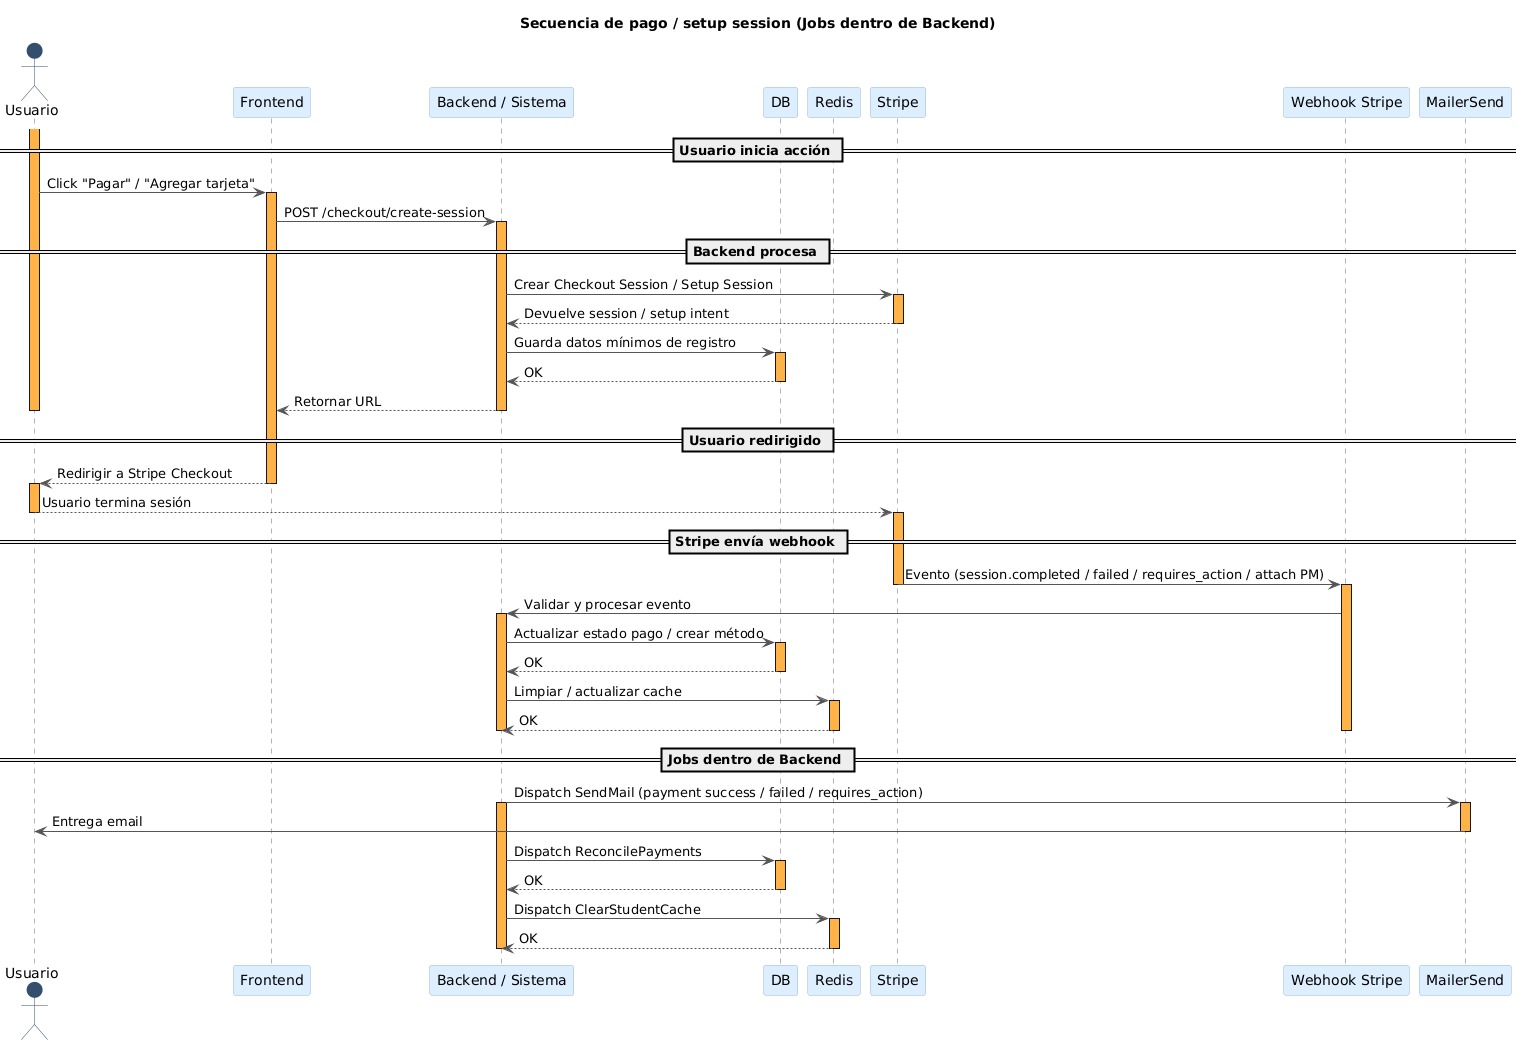

The diagram above was rendered by PlantUML. Its source (embedded in the PNG):
@startuml
title Secuencia de pago / setup session (Jobs dentro de Backend)

skinparam actor {
  BackgroundColor #344F6E
  BorderColor #344F6E
}
skinparam participant {
  BackgroundColor #DDEEFF
  BorderColor #99BBDD
}

skinparam sequence {
  ArrowColor #555555
  LifeLineBorderColor #666666
  LifeLineBackgroundColor #F7F7F7
}


actor Usuario
participant "Frontend" as FE
participant "Backend / Sistema" as Backend
participant "DB" as DB
participant "Redis" as Cache
participant "Stripe" as Stripe
participant "Webhook Stripe" as Webhook
participant "MailerSend" as Mailer


== Usuario inicia acción ==
activate Usuario #FFB347
Usuario -> FE : Click "Pagar" / "Agregar tarjeta"
activate FE #FFB347

FE -> Backend : POST /checkout/create-session
activate Backend #FFB347

== Backend procesa ==
Backend -> Stripe : Crear Checkout Session / Setup Session
activate Stripe #FFB347
Stripe --> Backend : Devuelve session / setup intent
deactivate Stripe 
Backend -> DB : Guarda datos mínimos de registro
activate DB #FFB347
DB --> Backend : OK
deactivate DB
Backend --> FE : Retornar URL
deactivate Backend
deactivate Usuario #FFB347

== Usuario redirigido ==

FE --> Usuario : Redirigir a Stripe Checkout
deactivate FE
activate Usuario #FFB347
Usuario --> Stripe: Usuario termina sesión
deactivate Usuario #FFB347
activate Stripe #FFB347


== Stripe envía webhook ==
Stripe -> Webhook : Evento (session.completed / failed / requires_action / attach PM)
deactivate Stripe #FFB347
activate Webhook #FFB347
Webhook -> Backend : Validar y procesar evento
activate Backend #FFB347
Backend -> DB : Actualizar estado pago / crear método
activate DB #FFB347
DB --> Backend : OK
deactivate DB

Backend -> Cache : Limpiar / actualizar cache
activate Cache #FFB347
Cache --> Backend : OK
deactivate Cache

deactivate Backend
deactivate Webhook


== Jobs dentro de Backend ==
Backend -> Mailer : Dispatch SendMail (payment success / failed / requires_action)
activate Backend #FFB347
activate Mailer #FFB347
Mailer -> Usuario : Entrega email
deactivate Mailer
Backend -> DB : Dispatch ReconcilePayments
activate DB #FFB347
DB --> Backend : OK
deactivate DB
Backend -> Cache : Dispatch ClearStudentCache
activate Cache #FFB347
Cache --> Backend : OK
deactivate Cache
deactivate Backend
@enduml